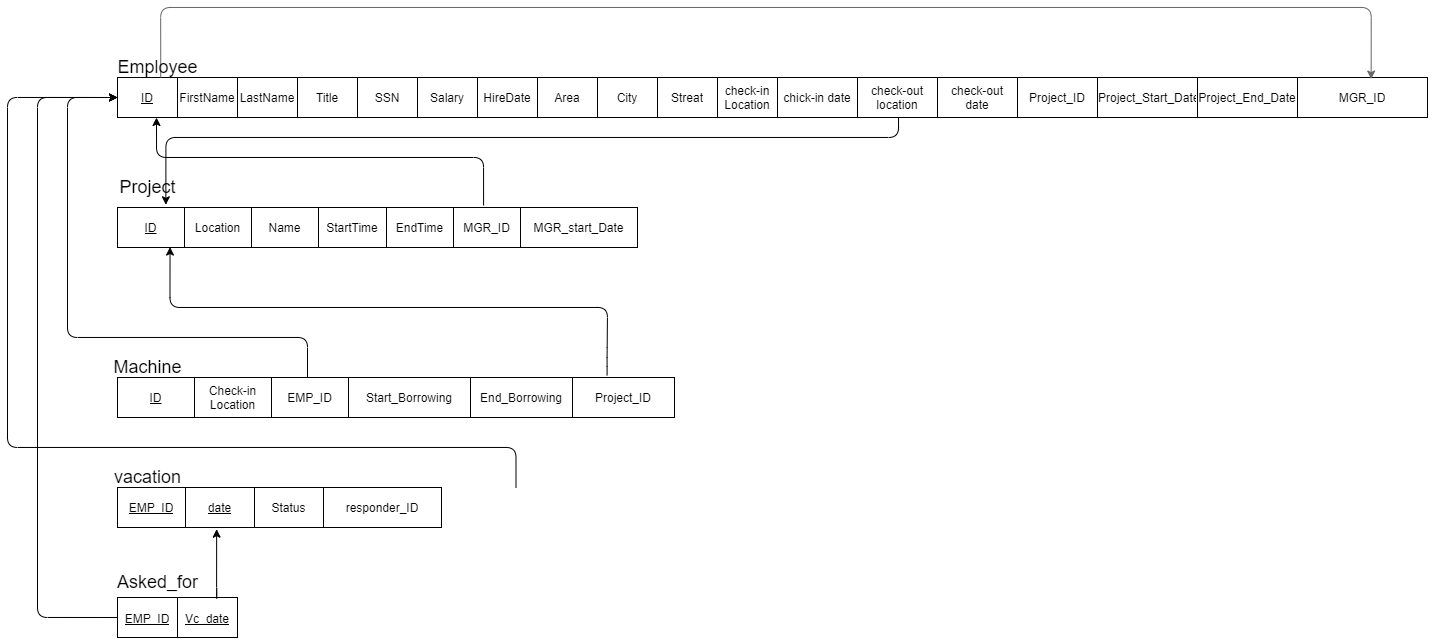

The diagram above was exported from draw.io. Its source (the exported page's mxGraphModel, read from the mxfile embedded in the PNG):
<mxGraphModel dx="1566" dy="1499" grid="1" gridSize="10" guides="1" tooltips="1" connect="1" arrows="1" fold="1" page="1" pageScale="1" pageWidth="850" pageHeight="1100" math="0" shadow="0">
  <root>
    <mxCell id="0" />
    <mxCell id="1" parent="0" />
    <mxCell id="qsE-9YCKXfCzsH8ht-xe-1" value="" style="shape=table;startSize=0;container=1;collapsible=0;childLayout=tableLayout;" parent="1" vertex="1">
      <mxGeometry y="70" width="1310" height="40" as="geometry" />
    </mxCell>
    <mxCell id="qsE-9YCKXfCzsH8ht-xe-2" value="" style="shape=partialRectangle;collapsible=0;dropTarget=0;pointerEvents=0;fillColor=none;top=0;left=0;bottom=0;right=0;points=[[0,0.5],[1,0.5]];portConstraint=eastwest;" parent="qsE-9YCKXfCzsH8ht-xe-1" vertex="1">
      <mxGeometry width="1310" height="40" as="geometry" />
    </mxCell>
    <mxCell id="qsE-9YCKXfCzsH8ht-xe-3" value="&lt;u&gt;ID&lt;/u&gt;" style="shape=partialRectangle;html=1;whiteSpace=wrap;connectable=0;overflow=hidden;fillColor=none;top=0;left=0;bottom=0;right=0;" parent="qsE-9YCKXfCzsH8ht-xe-2" vertex="1">
      <mxGeometry width="60" height="40" as="geometry">
        <mxRectangle width="60" height="40" as="alternateBounds" />
      </mxGeometry>
    </mxCell>
    <mxCell id="qsE-9YCKXfCzsH8ht-xe-4" value="FirstName" style="shape=partialRectangle;html=1;whiteSpace=wrap;connectable=0;overflow=hidden;fillColor=none;top=0;left=0;bottom=0;right=0;" parent="qsE-9YCKXfCzsH8ht-xe-2" vertex="1">
      <mxGeometry x="60" width="60" height="40" as="geometry">
        <mxRectangle width="60" height="40" as="alternateBounds" />
      </mxGeometry>
    </mxCell>
    <mxCell id="qsE-9YCKXfCzsH8ht-xe-5" value="LastName" style="shape=partialRectangle;html=1;whiteSpace=wrap;connectable=0;overflow=hidden;fillColor=none;top=0;left=0;bottom=0;right=0;" parent="qsE-9YCKXfCzsH8ht-xe-2" vertex="1">
      <mxGeometry x="120" width="60" height="40" as="geometry">
        <mxRectangle width="60" height="40" as="alternateBounds" />
      </mxGeometry>
    </mxCell>
    <mxCell id="qsE-9YCKXfCzsH8ht-xe-6" value="Title" style="shape=partialRectangle;html=1;whiteSpace=wrap;connectable=0;overflow=hidden;fillColor=none;top=0;left=0;bottom=0;right=0;" parent="qsE-9YCKXfCzsH8ht-xe-2" vertex="1">
      <mxGeometry x="180" width="60" height="40" as="geometry">
        <mxRectangle width="60" height="40" as="alternateBounds" />
      </mxGeometry>
    </mxCell>
    <mxCell id="qsE-9YCKXfCzsH8ht-xe-7" value="SSN" style="shape=partialRectangle;html=1;whiteSpace=wrap;connectable=0;overflow=hidden;fillColor=none;top=0;left=0;bottom=0;right=0;" parent="qsE-9YCKXfCzsH8ht-xe-2" vertex="1">
      <mxGeometry x="240" width="60" height="40" as="geometry">
        <mxRectangle width="60" height="40" as="alternateBounds" />
      </mxGeometry>
    </mxCell>
    <mxCell id="qsE-9YCKXfCzsH8ht-xe-8" value="Salary" style="shape=partialRectangle;html=1;whiteSpace=wrap;connectable=0;overflow=hidden;fillColor=none;top=0;left=0;bottom=0;right=0;" parent="qsE-9YCKXfCzsH8ht-xe-2" vertex="1">
      <mxGeometry x="300" width="60" height="40" as="geometry">
        <mxRectangle width="60" height="40" as="alternateBounds" />
      </mxGeometry>
    </mxCell>
    <mxCell id="qsE-9YCKXfCzsH8ht-xe-9" value="HireDate" style="shape=partialRectangle;html=1;whiteSpace=wrap;connectable=0;overflow=hidden;fillColor=none;top=0;left=0;bottom=0;right=0;" parent="qsE-9YCKXfCzsH8ht-xe-2" vertex="1">
      <mxGeometry x="360" width="60" height="40" as="geometry">
        <mxRectangle width="60" height="40" as="alternateBounds" />
      </mxGeometry>
    </mxCell>
    <mxCell id="qsE-9YCKXfCzsH8ht-xe-10" value="Area" style="shape=partialRectangle;html=1;whiteSpace=wrap;connectable=0;overflow=hidden;fillColor=none;top=0;left=0;bottom=0;right=0;" parent="qsE-9YCKXfCzsH8ht-xe-2" vertex="1">
      <mxGeometry x="420" width="60" height="40" as="geometry">
        <mxRectangle width="60" height="40" as="alternateBounds" />
      </mxGeometry>
    </mxCell>
    <mxCell id="qsE-9YCKXfCzsH8ht-xe-11" value="City" style="shape=partialRectangle;html=1;whiteSpace=wrap;connectable=0;overflow=hidden;fillColor=none;top=0;left=0;bottom=0;right=0;" parent="qsE-9YCKXfCzsH8ht-xe-2" vertex="1">
      <mxGeometry x="480" width="60" height="40" as="geometry">
        <mxRectangle width="60" height="40" as="alternateBounds" />
      </mxGeometry>
    </mxCell>
    <mxCell id="qsE-9YCKXfCzsH8ht-xe-12" value="Streat" style="shape=partialRectangle;html=1;whiteSpace=wrap;connectable=0;overflow=hidden;fillColor=none;top=0;left=0;bottom=0;right=0;" parent="qsE-9YCKXfCzsH8ht-xe-2" vertex="1">
      <mxGeometry x="540" width="60" height="40" as="geometry">
        <mxRectangle width="60" height="40" as="alternateBounds" />
      </mxGeometry>
    </mxCell>
    <mxCell id="qsE-9YCKXfCzsH8ht-xe-13" value="check-in Location" style="shape=partialRectangle;html=1;whiteSpace=wrap;connectable=0;overflow=hidden;fillColor=none;top=0;left=0;bottom=0;right=0;" parent="qsE-9YCKXfCzsH8ht-xe-2" vertex="1">
      <mxGeometry x="600" width="60" height="40" as="geometry">
        <mxRectangle width="60" height="40" as="alternateBounds" />
      </mxGeometry>
    </mxCell>
    <mxCell id="qsE-9YCKXfCzsH8ht-xe-14" value="chick-in date" style="shape=partialRectangle;html=1;whiteSpace=wrap;connectable=0;overflow=hidden;fillColor=none;top=0;left=0;bottom=0;right=0;strokeColor=default;fontColor=default;" parent="qsE-9YCKXfCzsH8ht-xe-2" vertex="1">
      <mxGeometry x="660" width="80" height="40" as="geometry">
        <mxRectangle width="80" height="40" as="alternateBounds" />
      </mxGeometry>
    </mxCell>
    <mxCell id="ucYd1JbU-RHKqyAU5LrN-4" value="check-out location" style="shape=partialRectangle;html=1;whiteSpace=wrap;connectable=0;overflow=hidden;fillColor=none;top=0;left=0;bottom=0;right=0;strokeColor=default;fontColor=default;" vertex="1" parent="qsE-9YCKXfCzsH8ht-xe-2">
      <mxGeometry x="740" width="80" height="40" as="geometry">
        <mxRectangle width="80" height="40" as="alternateBounds" />
      </mxGeometry>
    </mxCell>
    <mxCell id="ucYd1JbU-RHKqyAU5LrN-5" value="check-out date" style="shape=partialRectangle;html=1;whiteSpace=wrap;connectable=0;overflow=hidden;fillColor=none;top=0;left=0;bottom=0;right=0;" vertex="1" parent="qsE-9YCKXfCzsH8ht-xe-2">
      <mxGeometry x="820" width="80" height="40" as="geometry">
        <mxRectangle width="80" height="40" as="alternateBounds" />
      </mxGeometry>
    </mxCell>
    <mxCell id="qsE-9YCKXfCzsH8ht-xe-35" value="Project_ID" style="shape=partialRectangle;html=1;whiteSpace=wrap;connectable=0;overflow=hidden;fillColor=none;top=0;left=0;bottom=0;right=0;" parent="qsE-9YCKXfCzsH8ht-xe-2" vertex="1">
      <mxGeometry x="900" width="80" height="40" as="geometry">
        <mxRectangle width="80" height="40" as="alternateBounds" />
      </mxGeometry>
    </mxCell>
    <mxCell id="qsE-9YCKXfCzsH8ht-xe-61" value="Project_Start_Date" style="shape=partialRectangle;html=1;whiteSpace=wrap;connectable=0;overflow=hidden;fillColor=none;top=0;left=0;bottom=0;right=0;" parent="qsE-9YCKXfCzsH8ht-xe-2" vertex="1">
      <mxGeometry x="980" width="100" height="40" as="geometry">
        <mxRectangle width="100" height="40" as="alternateBounds" />
      </mxGeometry>
    </mxCell>
    <mxCell id="qsE-9YCKXfCzsH8ht-xe-65" value="Project_End_Date" style="shape=partialRectangle;html=1;whiteSpace=wrap;connectable=0;overflow=hidden;fillColor=none;top=0;left=0;bottom=0;right=0;" parent="qsE-9YCKXfCzsH8ht-xe-2" vertex="1">
      <mxGeometry x="1080" width="100" height="40" as="geometry">
        <mxRectangle width="100" height="40" as="alternateBounds" />
      </mxGeometry>
    </mxCell>
    <mxCell id="qsE-9YCKXfCzsH8ht-xe-37" value="MGR_ID" style="shape=partialRectangle;html=1;whiteSpace=wrap;connectable=0;overflow=hidden;fillColor=none;top=0;left=0;bottom=0;right=0;" parent="qsE-9YCKXfCzsH8ht-xe-2" vertex="1">
      <mxGeometry x="1180" width="130" height="40" as="geometry">
        <mxRectangle width="130" height="40" as="alternateBounds" />
      </mxGeometry>
    </mxCell>
    <mxCell id="qsE-9YCKXfCzsH8ht-xe-38" value="" style="edgeStyle=segmentEdgeStyle;endArrow=classic;html=1;strokeColor=#666666;strokeWidth=1;exitX=0.033;exitY=0;exitDx=0;exitDy=0;exitPerimeter=0;entryX=0.957;entryY=0.039;entryDx=0;entryDy=0;entryPerimeter=0;labelBackgroundColor=default;fontColor=default;fillColor=#f5f5f5;" parent="qsE-9YCKXfCzsH8ht-xe-1" source="qsE-9YCKXfCzsH8ht-xe-2" target="qsE-9YCKXfCzsH8ht-xe-2" edge="1">
      <mxGeometry width="50" height="50" relative="1" as="geometry">
        <mxPoint x="200" y="-80" as="sourcePoint" />
        <mxPoint x="860" y="-100" as="targetPoint" />
        <Array as="points">
          <mxPoint x="43" y="-70" />
          <mxPoint x="1254" y="-70" />
        </Array>
      </mxGeometry>
    </mxCell>
    <mxCell id="qsE-9YCKXfCzsH8ht-xe-15" value="&lt;font style=&quot;font-size: 18px&quot;&gt;Employee&lt;/font&gt;" style="text;html=1;align=center;verticalAlign=middle;resizable=0;points=[];autosize=1;strokeColor=none;fontColor=default;" parent="1" vertex="1">
      <mxGeometry x="-10" y="50" width="100" height="20" as="geometry" />
    </mxCell>
    <mxCell id="qsE-9YCKXfCzsH8ht-xe-16" value="" style="shape=table;startSize=0;container=1;collapsible=0;childLayout=tableLayout;" parent="1" vertex="1">
      <mxGeometry y="200" width="520" height="40" as="geometry" />
    </mxCell>
    <mxCell id="qsE-9YCKXfCzsH8ht-xe-17" value="" style="shape=partialRectangle;collapsible=0;dropTarget=0;pointerEvents=0;fillColor=none;top=0;left=0;bottom=0;right=0;points=[[0,0.5],[1,0.5]];portConstraint=eastwest;" parent="qsE-9YCKXfCzsH8ht-xe-16" vertex="1">
      <mxGeometry width="520" height="40" as="geometry" />
    </mxCell>
    <mxCell id="qsE-9YCKXfCzsH8ht-xe-18" value="&lt;u&gt;ID&lt;/u&gt;" style="shape=partialRectangle;html=1;whiteSpace=wrap;connectable=0;overflow=hidden;fillColor=none;top=0;left=0;bottom=0;right=0;" parent="qsE-9YCKXfCzsH8ht-xe-17" vertex="1">
      <mxGeometry width="67" height="40" as="geometry" />
    </mxCell>
    <mxCell id="qsE-9YCKXfCzsH8ht-xe-19" value="Location" style="shape=partialRectangle;html=1;whiteSpace=wrap;connectable=0;overflow=hidden;fillColor=none;top=0;left=0;bottom=0;right=0;" parent="qsE-9YCKXfCzsH8ht-xe-17" vertex="1">
      <mxGeometry x="67" width="67" height="40" as="geometry" />
    </mxCell>
    <mxCell id="qsE-9YCKXfCzsH8ht-xe-20" value="Name" style="shape=partialRectangle;html=1;whiteSpace=wrap;connectable=0;overflow=hidden;fillColor=none;top=0;left=0;bottom=0;right=0;" parent="qsE-9YCKXfCzsH8ht-xe-17" vertex="1">
      <mxGeometry x="134" width="67" height="40" as="geometry" />
    </mxCell>
    <mxCell id="qsE-9YCKXfCzsH8ht-xe-21" value="StartTime" style="shape=partialRectangle;html=1;whiteSpace=wrap;connectable=0;overflow=hidden;fillColor=none;top=0;left=0;bottom=0;right=0;" parent="qsE-9YCKXfCzsH8ht-xe-17" vertex="1">
      <mxGeometry x="201" width="68" height="40" as="geometry" />
    </mxCell>
    <mxCell id="qsE-9YCKXfCzsH8ht-xe-22" value="EndTime" style="shape=partialRectangle;html=1;whiteSpace=wrap;connectable=0;overflow=hidden;fillColor=none;top=0;left=0;bottom=0;right=0;" parent="qsE-9YCKXfCzsH8ht-xe-17" vertex="1">
      <mxGeometry x="269" width="67" height="40" as="geometry" />
    </mxCell>
    <mxCell id="qsE-9YCKXfCzsH8ht-xe-30" value="MGR_ID" style="shape=partialRectangle;html=1;whiteSpace=wrap;connectable=0;overflow=hidden;fillColor=none;top=0;left=0;bottom=0;right=0;" parent="qsE-9YCKXfCzsH8ht-xe-17" vertex="1">
      <mxGeometry x="336" width="67" height="40" as="geometry" />
    </mxCell>
    <mxCell id="qsE-9YCKXfCzsH8ht-xe-31" value="MGR_start_Date" style="shape=partialRectangle;html=1;whiteSpace=wrap;connectable=0;overflow=hidden;fillColor=none;top=0;left=0;bottom=0;right=0;" parent="qsE-9YCKXfCzsH8ht-xe-17" vertex="1">
      <mxGeometry x="403" width="117" height="40" as="geometry" />
    </mxCell>
    <mxCell id="qsE-9YCKXfCzsH8ht-xe-23" value="&lt;font style=&quot;font-size: 18px&quot;&gt;Project&lt;/font&gt;" style="text;html=1;align=center;verticalAlign=middle;resizable=0;points=[];autosize=1;strokeColor=none;fontColor=default;" parent="1" vertex="1">
      <mxGeometry x="-5" y="170" width="70" height="20" as="geometry" />
    </mxCell>
    <mxCell id="qsE-9YCKXfCzsH8ht-xe-24" value="" style="shape=table;startSize=0;container=1;collapsible=0;childLayout=tableLayout;" parent="1" vertex="1">
      <mxGeometry y="370" width="557.0000000000007" height="40" as="geometry" />
    </mxCell>
    <mxCell id="qsE-9YCKXfCzsH8ht-xe-25" value="" style="shape=partialRectangle;collapsible=0;dropTarget=0;pointerEvents=0;fillColor=none;top=0;left=0;bottom=0;right=0;points=[[0,0.5],[1,0.5]];portConstraint=eastwest;" parent="qsE-9YCKXfCzsH8ht-xe-24" vertex="1">
      <mxGeometry width="557.0000000000007" height="40" as="geometry" />
    </mxCell>
    <mxCell id="qsE-9YCKXfCzsH8ht-xe-26" value="&lt;u&gt;ID&lt;/u&gt;" style="shape=partialRectangle;html=1;whiteSpace=wrap;connectable=0;overflow=hidden;fillColor=none;top=0;left=0;bottom=0;right=0;" parent="qsE-9YCKXfCzsH8ht-xe-25" vertex="1">
      <mxGeometry width="77" height="40" as="geometry" />
    </mxCell>
    <mxCell id="qsE-9YCKXfCzsH8ht-xe-27" value="Check-in Location" style="shape=partialRectangle;html=1;whiteSpace=wrap;connectable=0;overflow=hidden;fillColor=none;top=0;left=0;bottom=0;right=0;" parent="qsE-9YCKXfCzsH8ht-xe-25" vertex="1">
      <mxGeometry x="77" width="77" height="40" as="geometry" />
    </mxCell>
    <mxCell id="qsE-9YCKXfCzsH8ht-xe-39" value="EMP_ID" style="shape=partialRectangle;html=1;whiteSpace=wrap;connectable=0;overflow=hidden;fillColor=none;top=0;left=0;bottom=0;right=0;" parent="qsE-9YCKXfCzsH8ht-xe-25" vertex="1">
      <mxGeometry x="154" width="77" height="40" as="geometry" />
    </mxCell>
    <mxCell id="qsE-9YCKXfCzsH8ht-xe-40" value="Start_Borrowing" style="shape=partialRectangle;html=1;whiteSpace=wrap;connectable=0;overflow=hidden;fillColor=none;top=0;left=0;bottom=0;right=0;" parent="qsE-9YCKXfCzsH8ht-xe-25" vertex="1">
      <mxGeometry x="231" width="122" height="40" as="geometry" />
    </mxCell>
    <mxCell id="qsE-9YCKXfCzsH8ht-xe-41" value="End_Borrowing" style="shape=partialRectangle;html=1;whiteSpace=wrap;connectable=0;overflow=hidden;fillColor=none;top=0;left=0;bottom=0;right=0;" parent="qsE-9YCKXfCzsH8ht-xe-25" vertex="1">
      <mxGeometry x="353" width="102" height="40" as="geometry" />
    </mxCell>
    <mxCell id="qsE-9YCKXfCzsH8ht-xe-43" value="Project_ID" style="shape=partialRectangle;html=1;whiteSpace=wrap;connectable=0;overflow=hidden;fillColor=none;top=0;left=0;bottom=0;right=0;" parent="qsE-9YCKXfCzsH8ht-xe-25" vertex="1">
      <mxGeometry x="455" width="102" height="40" as="geometry" />
    </mxCell>
    <mxCell id="qsE-9YCKXfCzsH8ht-xe-28" value="&lt;font style=&quot;font-size: 18px&quot;&gt;Machine&lt;/font&gt;" style="text;html=1;align=center;verticalAlign=middle;resizable=0;points=[];autosize=1;strokeColor=none;" parent="1" vertex="1">
      <mxGeometry x="-10" y="350" width="80" height="20" as="geometry" />
    </mxCell>
    <mxCell id="qsE-9YCKXfCzsH8ht-xe-34" value="" style="edgeStyle=segmentEdgeStyle;endArrow=classic;html=1;strokeColor=#000000;strokeWidth=1;exitX=0.704;exitY=-0.05;exitDx=0;exitDy=0;exitPerimeter=0;labelBackgroundColor=default;fontColor=default;" parent="1" source="qsE-9YCKXfCzsH8ht-xe-17" edge="1">
      <mxGeometry width="50" height="50" relative="1" as="geometry">
        <mxPoint x="360" y="180" as="sourcePoint" />
        <mxPoint x="39" y="110" as="targetPoint" />
        <Array as="points">
          <mxPoint x="366" y="150" />
          <mxPoint x="39" y="150" />
        </Array>
      </mxGeometry>
    </mxCell>
    <mxCell id="qsE-9YCKXfCzsH8ht-xe-42" value="" style="edgeStyle=segmentEdgeStyle;endArrow=classic;html=1;strokeColor=#000000;strokeWidth=1;entryX=0;entryY=0.5;entryDx=0;entryDy=0;labelBackgroundColor=default;fontColor=default;" parent="1" source="qsE-9YCKXfCzsH8ht-xe-25" target="qsE-9YCKXfCzsH8ht-xe-2" edge="1">
      <mxGeometry width="50" height="50" relative="1" as="geometry">
        <mxPoint x="190" y="349.97" as="sourcePoint" />
        <mxPoint x="170" y="290" as="targetPoint" />
        <Array as="points">
          <mxPoint x="190" y="330" />
          <mxPoint x="-50" y="330" />
          <mxPoint x="-50" y="90" />
        </Array>
      </mxGeometry>
    </mxCell>
    <mxCell id="qsE-9YCKXfCzsH8ht-xe-45" value="" style="edgeStyle=segmentEdgeStyle;endArrow=classic;html=1;strokeColor=#000000;strokeWidth=1;exitX=0.879;exitY=-0.054;exitDx=0;exitDy=0;exitPerimeter=0;entryX=0.101;entryY=0.989;entryDx=0;entryDy=0;entryPerimeter=0;" parent="1" source="qsE-9YCKXfCzsH8ht-xe-25" target="qsE-9YCKXfCzsH8ht-xe-17" edge="1">
      <mxGeometry width="50" height="50" relative="1" as="geometry">
        <mxPoint x="480" y="340" as="sourcePoint" />
        <mxPoint x="530" y="290" as="targetPoint" />
        <Array as="points">
          <mxPoint x="490" y="350" />
          <mxPoint x="490" y="330" />
          <mxPoint x="490" y="300" />
          <mxPoint x="52" y="300" />
        </Array>
      </mxGeometry>
    </mxCell>
    <mxCell id="qsE-9YCKXfCzsH8ht-xe-63" value="" style="edgeStyle=segmentEdgeStyle;endArrow=classic;html=1;strokeColor=#000000;strokeWidth=1;entryX=0.093;entryY=-0.068;entryDx=0;entryDy=0;entryPerimeter=0;labelBackgroundColor=default;fontColor=default;" parent="1" source="qsE-9YCKXfCzsH8ht-xe-2" target="qsE-9YCKXfCzsH8ht-xe-17" edge="1">
      <mxGeometry width="50" height="50" relative="1" as="geometry">
        <mxPoint x="550" y="180" as="sourcePoint" />
        <mxPoint x="600" y="130" as="targetPoint" />
        <Array as="points">
          <mxPoint x="781" y="130" />
          <mxPoint x="48" y="130" />
        </Array>
      </mxGeometry>
    </mxCell>
    <mxCell id="OjeYt-nb9cgNW5r8mQqs-2" value="" style="shape=table;startSize=0;container=1;collapsible=0;childLayout=tableLayout;fontColor=default;fillColor=default;strokeColor=default;" parent="1" vertex="1">
      <mxGeometry y="480" width="324" height="40" as="geometry" />
    </mxCell>
    <mxCell id="OjeYt-nb9cgNW5r8mQqs-3" value="" style="shape=partialRectangle;collapsible=0;dropTarget=0;pointerEvents=0;fillColor=none;top=0;left=0;bottom=0;right=0;points=[[0,0.5],[1,0.5]];portConstraint=eastwest;fontColor=default;" parent="OjeYt-nb9cgNW5r8mQqs-2" vertex="1">
      <mxGeometry width="324" height="40" as="geometry" />
    </mxCell>
    <mxCell id="OjeYt-nb9cgNW5r8mQqs-4" value="&lt;u&gt;EMP_ID&lt;/u&gt;" style="shape=partialRectangle;html=1;whiteSpace=wrap;connectable=0;overflow=hidden;fillColor=none;top=0;left=0;bottom=0;right=0;pointerEvents=1;fontColor=default;" parent="OjeYt-nb9cgNW5r8mQqs-3" vertex="1">
      <mxGeometry width="68" height="40" as="geometry">
        <mxRectangle width="68" height="40" as="alternateBounds" />
      </mxGeometry>
    </mxCell>
    <mxCell id="OjeYt-nb9cgNW5r8mQqs-5" value="&lt;u&gt;date&lt;/u&gt;" style="shape=partialRectangle;html=1;whiteSpace=wrap;connectable=0;overflow=hidden;fillColor=none;top=0;left=0;bottom=0;right=0;pointerEvents=1;fontColor=default;" parent="OjeYt-nb9cgNW5r8mQqs-3" vertex="1">
      <mxGeometry x="68" width="69" height="40" as="geometry">
        <mxRectangle width="69" height="40" as="alternateBounds" />
      </mxGeometry>
    </mxCell>
    <mxCell id="OjeYt-nb9cgNW5r8mQqs-8" value="Status" style="shape=partialRectangle;html=1;whiteSpace=wrap;connectable=0;overflow=hidden;fillColor=none;top=0;left=0;bottom=0;right=0;pointerEvents=1;fontColor=default;" parent="OjeYt-nb9cgNW5r8mQqs-3" vertex="1">
      <mxGeometry x="137" width="69" height="40" as="geometry">
        <mxRectangle width="69" height="40" as="alternateBounds" />
      </mxGeometry>
    </mxCell>
    <mxCell id="OjeYt-nb9cgNW5r8mQqs-10" value="responder_ID" style="shape=partialRectangle;html=1;whiteSpace=wrap;connectable=0;overflow=hidden;fillColor=none;top=0;left=0;bottom=0;right=0;pointerEvents=1;fontColor=default;" parent="OjeYt-nb9cgNW5r8mQqs-3" vertex="1">
      <mxGeometry x="206" width="118" height="40" as="geometry">
        <mxRectangle width="118" height="40" as="alternateBounds" />
      </mxGeometry>
    </mxCell>
    <mxCell id="OjeYt-nb9cgNW5r8mQqs-9" value="&lt;font style=&quot;font-size: 18px&quot;&gt;vacation&lt;/font&gt;" style="text;html=1;align=center;verticalAlign=middle;resizable=0;points=[];autosize=1;strokeColor=none;fillColor=none;fontColor=default;" parent="1" vertex="1">
      <mxGeometry x="-10" y="460" width="80" height="20" as="geometry" />
    </mxCell>
    <mxCell id="OjeYt-nb9cgNW5r8mQqs-13" value="" style="edgeStyle=segmentEdgeStyle;endArrow=classic;html=1;strokeColor=#000000;strokeWidth=1;labelBackgroundColor=default;fontColor=default;entryX=0;entryY=0.5;entryDx=0;entryDy=0;" parent="1" target="qsE-9YCKXfCzsH8ht-xe-2" edge="1">
      <mxGeometry width="50" height="50" relative="1" as="geometry">
        <mxPoint x="398.5" y="480" as="sourcePoint" />
        <mxPoint x="-110" y="80" as="targetPoint" />
        <Array as="points">
          <mxPoint x="399" y="440" />
          <mxPoint x="-110" y="440" />
          <mxPoint x="-110" y="90" />
        </Array>
      </mxGeometry>
    </mxCell>
    <mxCell id="OjeYt-nb9cgNW5r8mQqs-14" value="" style="shape=table;startSize=0;container=1;collapsible=0;childLayout=tableLayout;fontSize=18;fontColor=default;strokeColor=default;fillColor=default;" parent="1" vertex="1">
      <mxGeometry y="590" width="120" height="40" as="geometry" />
    </mxCell>
    <mxCell id="OjeYt-nb9cgNW5r8mQqs-15" value="" style="shape=partialRectangle;collapsible=0;dropTarget=0;pointerEvents=0;fillColor=none;top=0;left=0;bottom=0;right=0;points=[[0,0.5],[1,0.5]];portConstraint=eastwest;fontSize=18;fontColor=default;strokeColor=default;" parent="OjeYt-nb9cgNW5r8mQqs-14" vertex="1">
      <mxGeometry width="120" height="40" as="geometry" />
    </mxCell>
    <mxCell id="OjeYt-nb9cgNW5r8mQqs-16" value="&lt;font style=&quot;font-size: 12px&quot;&gt;&lt;u&gt;EMP_ID&lt;/u&gt;&lt;/font&gt;" style="shape=partialRectangle;html=1;whiteSpace=wrap;connectable=0;overflow=hidden;fillColor=none;top=0;left=0;bottom=0;right=0;pointerEvents=1;fontSize=18;fontColor=default;strokeColor=default;" parent="OjeYt-nb9cgNW5r8mQqs-15" vertex="1">
      <mxGeometry width="60" height="40" as="geometry">
        <mxRectangle width="60" height="40" as="alternateBounds" />
      </mxGeometry>
    </mxCell>
    <mxCell id="OjeYt-nb9cgNW5r8mQqs-17" value="&lt;font style=&quot;font-size: 12px&quot;&gt;&lt;u&gt;Vc_date&lt;/u&gt;&lt;/font&gt;" style="shape=partialRectangle;html=1;whiteSpace=wrap;connectable=0;overflow=hidden;fillColor=none;top=0;left=0;bottom=0;right=0;pointerEvents=1;fontSize=18;fontColor=default;strokeColor=default;" parent="OjeYt-nb9cgNW5r8mQqs-15" vertex="1">
      <mxGeometry x="60" width="60" height="40" as="geometry">
        <mxRectangle width="60" height="40" as="alternateBounds" />
      </mxGeometry>
    </mxCell>
    <mxCell id="OjeYt-nb9cgNW5r8mQqs-20" value="Asked_for" style="text;html=1;align=center;verticalAlign=middle;resizable=0;points=[];autosize=1;strokeColor=none;fillColor=none;fontSize=18;fontColor=default;" parent="1" vertex="1">
      <mxGeometry x="-10" y="560" width="100" height="30" as="geometry" />
    </mxCell>
    <mxCell id="OjeYt-nb9cgNW5r8mQqs-21" value="" style="edgeStyle=segmentEdgeStyle;endArrow=classic;html=1;strokeColor=#000000;strokeWidth=1;labelBackgroundColor=default;fontColor=default;entryX=0;entryY=0.5;entryDx=0;entryDy=0;exitX=0;exitY=0.5;exitDx=0;exitDy=0;" parent="1" source="OjeYt-nb9cgNW5r8mQqs-15" target="qsE-9YCKXfCzsH8ht-xe-2" edge="1">
      <mxGeometry width="50" height="50" relative="1" as="geometry">
        <mxPoint x="-21.5" y="620" as="sourcePoint" />
        <mxPoint x="-420" y="230" as="targetPoint" />
        <Array as="points">
          <mxPoint x="-80" y="610" />
          <mxPoint x="-80" y="90" />
        </Array>
      </mxGeometry>
    </mxCell>
    <mxCell id="ucYd1JbU-RHKqyAU5LrN-2" value="" style="edgeStyle=segmentEdgeStyle;endArrow=classic;html=1;strokeColor=#000000;strokeWidth=1;labelBackgroundColor=default;fontColor=default;exitX=0.817;exitY=0.003;exitDx=0;exitDy=0;exitPerimeter=0;entryX=0.306;entryY=1.042;entryDx=0;entryDy=0;entryPerimeter=0;" edge="1" parent="1" source="OjeYt-nb9cgNW5r8mQqs-15" target="OjeYt-nb9cgNW5r8mQqs-3">
      <mxGeometry width="50" height="50" relative="1" as="geometry">
        <mxPoint x="10" y="620" as="sourcePoint" />
        <mxPoint x="100" y="540" as="targetPoint" />
        <Array as="points">
          <mxPoint x="99" y="590" />
        </Array>
      </mxGeometry>
    </mxCell>
  </root>
</mxGraphModel>